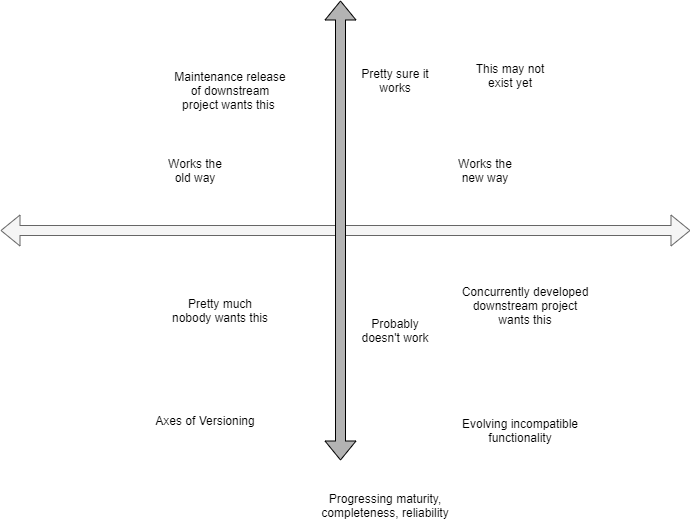

The diagram above was exported from draw.io. Its source (the exported page's mxGraphModel, read from the mxfile embedded in the PNG):
<mxGraphModel dx="1164" dy="1261" grid="1" gridSize="10" guides="1" tooltips="1" connect="1" arrows="1" fold="1" page="1" pageScale="1" pageWidth="850" pageHeight="1100" math="0" shadow="0">
  <root>
    <mxCell id="0" />
    <mxCell id="1" parent="0" />
    <mxCell id="eNY1mQnD0AvSh4V0mcRR-1" value="" style="shape=flexArrow;endArrow=classic;startArrow=classic;html=1;fillColor=#f5f5f5;strokeColor=#666666;" edge="1" parent="1">
      <mxGeometry width="50" height="50" relative="1" as="geometry">
        <mxPoint x="80" y="260" as="sourcePoint" />
        <mxPoint x="770" y="260" as="targetPoint" />
      </mxGeometry>
    </mxCell>
    <mxCell id="eNY1mQnD0AvSh4V0mcRR-2" value="Works the old way" style="text;html=1;strokeColor=none;fillColor=none;align=center;verticalAlign=middle;whiteSpace=wrap;rounded=0;" vertex="1" parent="1">
      <mxGeometry x="240" y="190" width="70" height="20" as="geometry" />
    </mxCell>
    <mxCell id="eNY1mQnD0AvSh4V0mcRR-3" value="Works the new way" style="text;html=1;strokeColor=none;fillColor=none;align=center;verticalAlign=middle;whiteSpace=wrap;rounded=0;" vertex="1" parent="1">
      <mxGeometry x="530" y="190" width="70" height="20" as="geometry" />
    </mxCell>
    <mxCell id="eNY1mQnD0AvSh4V0mcRR-5" value="" style="shape=flexArrow;endArrow=classic;startArrow=classic;html=1;fillColor=#B3B3B3;" edge="1" parent="1">
      <mxGeometry width="50" height="50" relative="1" as="geometry">
        <mxPoint x="420" y="490" as="sourcePoint" />
        <mxPoint x="420" y="30" as="targetPoint" />
      </mxGeometry>
    </mxCell>
    <mxCell id="eNY1mQnD0AvSh4V0mcRR-6" value="Pretty sure it works" style="text;html=1;strokeColor=none;fillColor=none;align=center;verticalAlign=middle;whiteSpace=wrap;rounded=0;" vertex="1" parent="1">
      <mxGeometry x="440" y="100" width="70" height="20" as="geometry" />
    </mxCell>
    <mxCell id="eNY1mQnD0AvSh4V0mcRR-7" value="Probably doesn't work" style="text;html=1;strokeColor=none;fillColor=none;align=center;verticalAlign=middle;whiteSpace=wrap;rounded=0;" vertex="1" parent="1">
      <mxGeometry x="440" y="350" width="70" height="20" as="geometry" />
    </mxCell>
    <mxCell id="eNY1mQnD0AvSh4V0mcRR-9" value="Axes of Versioning" style="text;html=1;strokeColor=none;fillColor=none;align=center;verticalAlign=middle;whiteSpace=wrap;rounded=0;" vertex="1" parent="1">
      <mxGeometry x="220" y="440" width="130" height="20" as="geometry" />
    </mxCell>
    <mxCell id="eNY1mQnD0AvSh4V0mcRR-10" value="Concurrently developed downstream project wants this" style="text;html=1;strokeColor=none;fillColor=none;align=center;verticalAlign=middle;whiteSpace=wrap;rounded=0;" vertex="1" parent="1">
      <mxGeometry x="540" y="310" width="130" height="50" as="geometry" />
    </mxCell>
    <mxCell id="eNY1mQnD0AvSh4V0mcRR-11" value="Maintenance release of downstream project wants this&amp;nbsp;" style="text;html=1;strokeColor=none;fillColor=none;align=center;verticalAlign=middle;whiteSpace=wrap;rounded=0;" vertex="1" parent="1">
      <mxGeometry x="250" y="90" width="120" height="60" as="geometry" />
    </mxCell>
    <mxCell id="eNY1mQnD0AvSh4V0mcRR-12" value="This may not exist yet" style="text;html=1;strokeColor=none;fillColor=none;align=center;verticalAlign=middle;whiteSpace=wrap;rounded=0;" vertex="1" parent="1">
      <mxGeometry x="550" y="80" width="80" height="50" as="geometry" />
    </mxCell>
    <mxCell id="eNY1mQnD0AvSh4V0mcRR-13" value="Pretty much nobody wants this" style="text;html=1;strokeColor=none;fillColor=none;align=center;verticalAlign=middle;whiteSpace=wrap;rounded=0;" vertex="1" parent="1">
      <mxGeometry x="250" y="320" width="100" height="40" as="geometry" />
    </mxCell>
    <mxCell id="eNY1mQnD0AvSh4V0mcRR-14" value="Evolving incompatible functionality" style="text;html=1;strokeColor=none;fillColor=none;align=center;verticalAlign=middle;whiteSpace=wrap;rounded=0;" vertex="1" parent="1">
      <mxGeometry x="540" y="440" width="120" height="40" as="geometry" />
    </mxCell>
    <mxCell id="eNY1mQnD0AvSh4V0mcRR-15" value="Progressing maturity, completeness, reliability" style="text;html=1;strokeColor=none;fillColor=none;align=center;verticalAlign=middle;whiteSpace=wrap;rounded=0;" vertex="1" parent="1">
      <mxGeometry x="400" y="520" width="130" height="30" as="geometry" />
    </mxCell>
  </root>
</mxGraphModel>